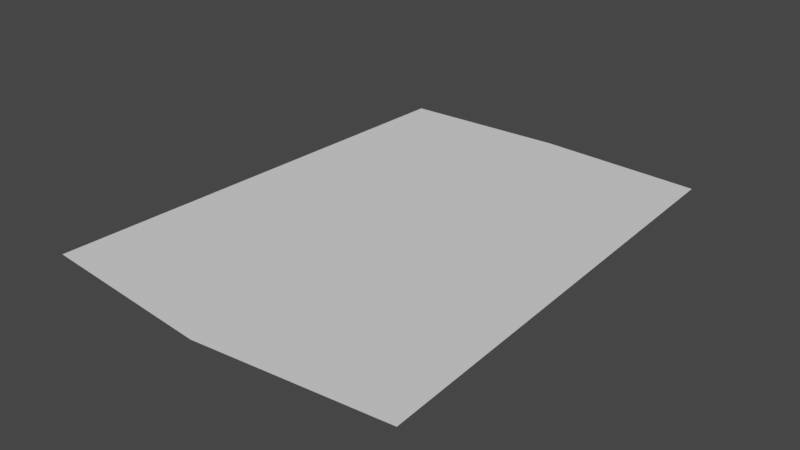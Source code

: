 # Source: Hellcat_Asset.blend  (saved by Blender 3.0.42; exported with 4.5.12 LTS)
import bpy
from mathutils import Matrix  # noqa: F401  (used for matrix-valued properties, if any)

bpy.ops.wm.read_factory_settings(use_empty=True)
scene = bpy.context.scene
scene.name = 'Scene'

# ---- collections
col_collection = bpy.data.collections.new('Collection'); scene.collection.children.link(col_collection)
col_refs = bpy.data.collections.new('Refs'); scene.collection.children.link(col_refs)

# ---- world
world_world = bpy.data.worlds.new('World'); scene.world = world_world
world_world.use_nodes = True; world_world.node_tree.nodes.clear()
_N = world_world.node_tree.nodes; _L = world_world.node_tree.links
n0 = _N.new('ShaderNodeOutputWorld'); n0.name = 'World Output'; n0.location = (300, 300)
n1 = _N.new('ShaderNodeBackground'); n1.name = 'Background'; n1.location = (10, 300)
n1.inputs[0].default_value = (0.05088, 0.05088, 0.05088, 1.0)
_L.new(n1.outputs[0], n0.inputs[0])
n0.is_active_output = True
world_world.color = (0.05088, 0.05088, 0.05088)
world_world.use_sun_shadow = False
world_world.sun_shadow_jitter_overblur = 0.0

# ---- meshes
me_plane_001 = bpy.data.meshes.new('Plane.001')
me_plane_001.from_pydata([(1.079, -0.9273, 0.0), (0.9636, 0.97, 0.0), (0.0, -1.0, 0.0), (0.0, 1.0, 0.0)], [], [(2, 0, 1, 3)])
_uv = me_plane_001.uv_layers.new(name='UVMap')
_uv.uv.foreach_set('vector', [0.5, 0.0, 1.0, 0.0, 1.0, 1.0, 0.5, 1.0])
_ca = me_plane_001.color_attributes.new('Col', 'BYTE_COLOR', 'CORNER')
_ca.data.foreach_set('color', [1.0, 1.0, 1.0, 1.0, 1.0, 1.0, 1.0, 1.0, 1.0, 1.0, 1.0, 1.0, 1.0, 1.0, 1.0, 1.0])
me_plane_001.use_remesh_fix_poles = True
me_plane_001.use_remesh_preserve_attributes = False
me_plane_001.update()

# ---- objects
ob_empty = bpy.data.objects.new('Empty', None)
ob_empty_001 = bpy.data.objects.new('Empty.001', None)
ob_empty_002 = bpy.data.objects.new('Empty.002', None)
ob_empty_003 = bpy.data.objects.new('Empty.003', None)
ob_plane_001 = bpy.data.objects.new('Plane.001', me_plane_001)

# ---- transforms, parenting, visibility, modifiers, constraints
ob_empty.location = (0.8473, 7.721e-08, -0.5888)
ob_empty.rotation_euler = (1.571, -0.0, -0.0)
ob_empty.empty_display_type = 'IMAGE'
ob_empty.empty_display_size = 8.179
ob_empty.empty_image_offset = (-0.4141, -0.4694)
ob_empty.empty_image_side = 'FRONT'
ob_empty_001.location = (0.0, 0.0, 0.0)
ob_empty_001.rotation_euler = (1.571, 0.0, 3.142)
ob_empty_001.empty_display_type = 'IMAGE'
ob_empty_001.empty_display_size = 8.18
ob_empty_001.empty_image_offset = (-0.7232, -0.5409)
ob_empty_002.location = (-3.807e-17, -0.01225, -0.1714)
ob_empty_002.rotation_euler = (1.571, -0.0, 1.571)
ob_empty_002.empty_display_type = 'IMAGE'
ob_empty_002.empty_display_size = 8.18
ob_empty_002.empty_image_offset = (-0.5015, -0.7554)
ob_empty_003.location = (-2.155, -0.03182, 0.0)
ob_empty_003.rotation_euler = (0.0, -0.0, 1.572)
ob_empty_003.empty_display_type = 'IMAGE'
ob_empty_003.empty_display_size = 8.18
ob_plane_001.location = (0.0, 0.4073, 0.5259)
ob_plane_001.scale = (0.5586, 0.7918, 1.0)
_m = ob_plane_001.modifiers.new('Mirror', 'MIRROR')

# ---- collection membership
col_refs.objects.link(ob_empty)
col_refs.objects.link(ob_empty_001)
col_refs.objects.link(ob_empty_002)
col_refs.objects.link(ob_empty_003)
col_refs.objects.link(ob_plane_001)

# ---- scene / render settings (as saved in the file)
scene.frame_start = 1; scene.frame_end = 250; scene.frame_set(1)
scene.render.engine = 'BLENDER_EEVEE_NEXT'
scene.cycles.sampling_pattern = 'TABULATED_SOBOL'
scene.cycles.use_light_tree = False
scene.view_settings.view_transform = 'Filmic'
bpy.context.view_layer.update()

# ---- added for rendering (the .blend has no active camera and no usable light): camera, sun
cam_auto = bpy.data.cameras.new('AutoCamera')
cam_auto.lens = 50.0
cam_auto.sensor_width = 36.0
cam_auto.clip_end = 1000.0
ob_auto_camera = bpy.data.objects.new('AutoCamera', cam_auto)
scene.collection.objects.link(ob_auto_camera)
ob_auto_camera.location = (1.84123, -1.80219, 1.99884)
ob_auto_camera.rotation_euler = (1.09748, -7.21219e-08, 0.694738)
scene.camera = ob_auto_camera
light_auto_sun = bpy.data.lights.new('AutoSun', 'SUN')
light_auto_sun.energy = 3.0
light_auto_sun.angle = 0.0523599
ob_auto_sun = bpy.data.objects.new('AutoSun', light_auto_sun)
scene.collection.objects.link(ob_auto_sun)
ob_auto_sun.rotation_euler = (0.872665, 0.174533, 0.523599)
bpy.context.view_layer.update()
